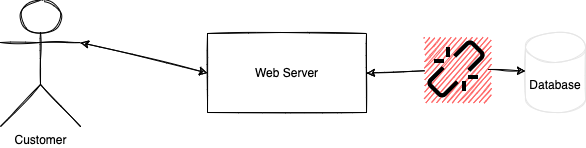

The diagram above was exported from draw.io. Its source (the exported page's mxGraphModel, read from the mxfile embedded in the PNG):
<mxGraphModel dx="2326" dy="942" grid="1" gridSize="10" guides="1" tooltips="1" connect="1" arrows="1" fold="1" page="1" pageScale="1" pageWidth="850" pageHeight="1100" math="0" shadow="0">
  <root>
    <mxCell id="B8M-rY5ZRxEsGc9QNnC0-0" />
    <mxCell id="B8M-rY5ZRxEsGc9QNnC0-1" parent="B8M-rY5ZRxEsGc9QNnC0-0" />
    <mxCell id="B8M-rY5ZRxEsGc9QNnC0-2" value="Customer" style="shape=umlActor;verticalLabelPosition=bottom;verticalAlign=top;html=1;outlineConnect=0;sketch=1;" vertex="1" parent="B8M-rY5ZRxEsGc9QNnC0-1">
      <mxGeometry x="-770" y="50" width="80" height="126" as="geometry" />
    </mxCell>
    <mxCell id="B8M-rY5ZRxEsGc9QNnC0-3" value="Web Server" style="whiteSpace=wrap;html=1;sketch=1;" vertex="1" parent="B8M-rY5ZRxEsGc9QNnC0-1">
      <mxGeometry x="-563" y="83" width="159" height="79" as="geometry" />
    </mxCell>
    <mxCell id="B8M-rY5ZRxEsGc9QNnC0-4" value="Database" style="shape=cylinder3;whiteSpace=wrap;html=1;boundedLbl=1;backgroundOutline=1;size=15;sketch=1;strokeColor=#E6E6E6;" vertex="1" parent="B8M-rY5ZRxEsGc9QNnC0-1">
      <mxGeometry x="-245" y="82" width="60" height="80" as="geometry" />
    </mxCell>
    <mxCell id="B8M-rY5ZRxEsGc9QNnC0-5" value="" style="endArrow=classic;startArrow=classic;html=1;rounded=0;exitX=1;exitY=0.3333333333333333;exitDx=0;exitDy=0;exitPerimeter=0;entryX=0;entryY=0.5;entryDx=0;entryDy=0;sketch=1;" edge="1" parent="B8M-rY5ZRxEsGc9QNnC0-1" source="B8M-rY5ZRxEsGc9QNnC0-2" target="B8M-rY5ZRxEsGc9QNnC0-3">
      <mxGeometry width="50" height="50" relative="1" as="geometry">
        <mxPoint x="-514" y="370" as="sourcePoint" />
        <mxPoint x="-464" y="320" as="targetPoint" />
      </mxGeometry>
    </mxCell>
    <mxCell id="B8M-rY5ZRxEsGc9QNnC0-6" value="" style="endArrow=classic;startArrow=none;html=1;rounded=0;exitX=1;exitY=0.5;exitDx=0;exitDy=0;sketch=1;" edge="1" parent="B8M-rY5ZRxEsGc9QNnC0-1" source="B8M-rY5ZRxEsGc9QNnC0-7" target="B8M-rY5ZRxEsGc9QNnC0-4">
      <mxGeometry width="50" height="50" relative="1" as="geometry">
        <mxPoint x="-404" y="120" as="sourcePoint" />
        <mxPoint x="-277" y="150.5" as="targetPoint" />
      </mxGeometry>
    </mxCell>
    <mxCell id="B8M-rY5ZRxEsGc9QNnC0-7" value="" style="shape=image;html=1;verticalAlign=top;verticalLabelPosition=bottom;labelBackgroundColor=#ffffff;imageAspect=0;aspect=fixed;image=https://cdn4.iconfinder.com/data/icons/core-ui-outlined/32/outlined_link_broken-128.png;sketch=1;imageBackground=#FF6666;" vertex="1" parent="B8M-rY5ZRxEsGc9QNnC0-1">
      <mxGeometry x="-346" y="87" width="64" height="64" as="geometry" />
    </mxCell>
    <mxCell id="B8M-rY5ZRxEsGc9QNnC0-8" value="" style="endArrow=none;startArrow=classic;html=1;rounded=0;exitX=1;exitY=0.5;exitDx=0;exitDy=0;sketch=1;" edge="1" parent="B8M-rY5ZRxEsGc9QNnC0-1" source="B8M-rY5ZRxEsGc9QNnC0-3" target="B8M-rY5ZRxEsGc9QNnC0-7">
      <mxGeometry width="50" height="50" relative="1" as="geometry">
        <mxPoint x="-404" y="122.5" as="sourcePoint" />
        <mxPoint x="-245" y="122.07936507936506" as="targetPoint" />
      </mxGeometry>
    </mxCell>
  </root>
</mxGraphModel>